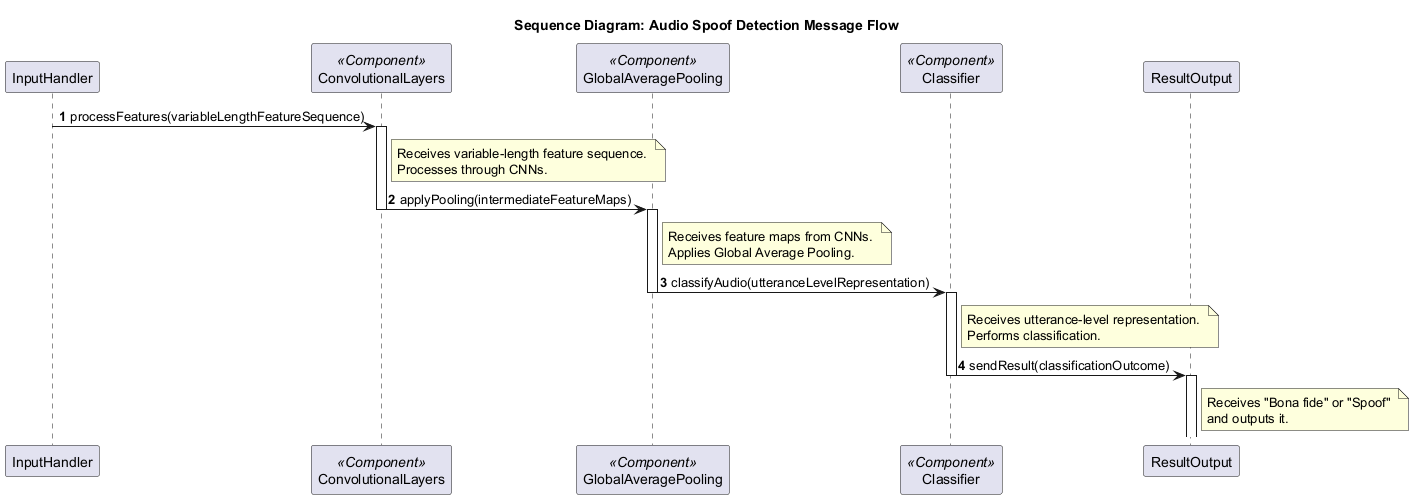

The diagram above was rendered by PlantUML. Its source (embedded in the PNG):
@startuml
title Sequence Diagram: Audio Spoof Detection Message Flow

autonumber

participant "InputHandler" as IH
participant "ConvolutionalLayers" as CL <<Component>>
participant "GlobalAveragePooling" as GAP <<Component>>
participant "Classifier" as C <<Component>>
participant "ResultOutput" as RO

IH -> CL : processFeatures(variableLengthFeatureSequence)
activate CL
note right of CL: Receives variable-length feature sequence. \nProcesses through CNNs.
CL -> GAP : applyPooling(intermediateFeatureMaps)
deactivate CL
activate GAP
note right of GAP: Receives feature maps from CNNs. \nApplies Global Average Pooling.
GAP -> C : classifyAudio(utteranceLevelRepresentation)
deactivate GAP
activate C
note right of C: Receives utterance-level representation. \nPerforms classification.
C -> RO : sendResult(classificationOutcome)
deactivate C
activate RO
note right of RO: Receives "Bona fide" or "Spoof" \nand outputs it.
deactivate RO

@enduml